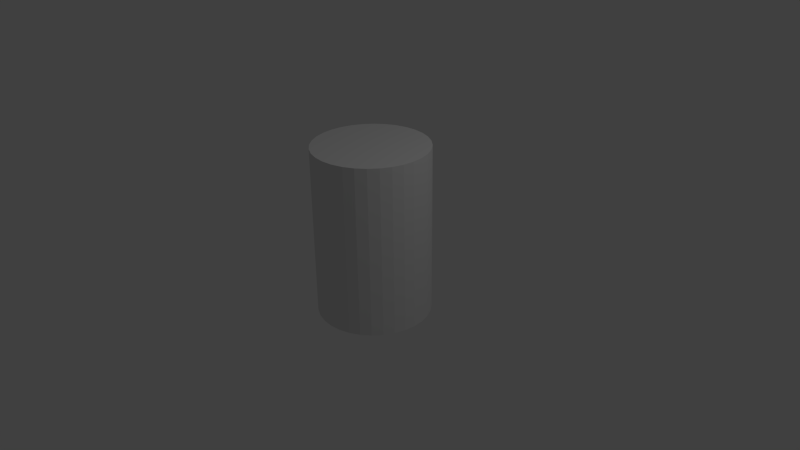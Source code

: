 # Source: coke.blend  (saved by Blender 2.68.0; exported with 4.5.12 LTS)
import bpy
from mathutils import Matrix  # noqa: F401  (used for matrix-valued properties, if any)

bpy.ops.wm.read_factory_settings(use_empty=True)
scene = bpy.context.scene
scene.name = 'Scene'

# ---- collections
col_collection_1 = bpy.data.collections.new('Collection 1'); scene.collection.children.link(col_collection_1)

# ---- world
world_world = bpy.data.worlds.new('World'); scene.world = world_world
world_world.color = (0.05088, 0.05088, 0.05088)
world_world.use_sun_shadow = False
world_world.sun_shadow_jitter_overblur = 0.0
world_world.cycles.sampling_method = 'MANUAL'
world_world.cycles.sample_map_resolution = 256

# ---- cameras
cam_camera = bpy.data.cameras.new('Camera')
cam_camera.clip_end = 100.0
cam_camera.lens = 35.0
cam_camera.sensor_width = 32.0
cam_camera.sensor_height = 18.0
cam_camera.ortho_scale = 7.314
cam_camera.dof.focus_distance = 0.0
cam_camera.dof.aperture_fstop = 128.0

# ---- lights
light_lamp = bpy.data.lights.new('Lamp', 'POINT')
light_lamp.transmission_factor = 0.0
light_lamp.cutoff_distance = 30.0
light_lamp.energy = 100.0
light_lamp.shadow_buffer_clip_start = 1.001
light_lamp.shadow_soft_size = 0.1
light_lamp.shadow_maximum_resolution = 0.006
light_lamp.use_absolute_resolution = True
light_lamp.cycles.use_multiple_importance_sampling = False

# ---- meshes
me_cylinder = bpy.data.meshes.new('Cylinder')
me_cylinder.from_pydata([(0.0, 1.0, -1.0), (0.0, 1.0, 2.0), (0.1951, 0.9808, -1.0), (0.1951, 0.9808, 2.0), (0.3827, 0.9239, -1.0), (0.3827, 0.9239, 2.0), (0.5556, 0.8315, -1.0), (0.5556, 0.8315, 2.0), (0.7071, 0.7071, -1.0), (0.7071, 0.7071, 2.0), (0.8315, 0.5556, -1.0), (0.8315, 0.5556, 2.0), (0.9239, 0.3827, -1.0), (0.9239, 0.3827, 2.0), (0.9808, 0.1951, -1.0), (0.9808, 0.1951, 2.0), (1.0, 7.55e-08, -1.0), (1.0, 7.55e-08, 2.0), (0.9808, -0.1951, -1.0), (0.9808, -0.1951, 2.0), (0.9239, -0.3827, -1.0), (0.9239, -0.3827, 2.0), (0.8315, -0.5556, -1.0), (0.8315, -0.5556, 2.0), (0.7071, -0.7071, -1.0), (0.7071, -0.7071, 2.0), (0.5556, -0.8315, -1.0), (0.5556, -0.8315, 2.0), (0.3827, -0.9239, -1.0), (0.3827, -0.9239, 2.0), (0.1951, -0.9808, -1.0), (0.1951, -0.9808, 2.0), (-3.258e-07, -1.0, -1.0), (-3.258e-07, -1.0, 2.0), (-0.1951, -0.9808, -1.0), (-0.1951, -0.9808, 2.0), (-0.3827, -0.9239, -1.0), (-0.3827, -0.9239, 2.0), (-0.5556, -0.8315, -1.0), (-0.5556, -0.8315, 2.0), (-0.7071, -0.7071, -1.0), (-0.7071, -0.7071, 2.0), (-0.8315, -0.5556, -1.0), (-0.8315, -0.5556, 2.0), (-0.9239, -0.3827, -1.0), (-0.9239, -0.3827, 2.0), (-0.9808, -0.1951, -1.0), (-0.9808, -0.1951, 2.0), (-1.0, 9.656e-07, -1.0), (-1.0, 9.656e-07, 2.0), (-0.9808, 0.1951, -1.0), (-0.9808, 0.1951, 2.0), (-0.9239, 0.3827, -1.0), (-0.9239, 0.3827, 2.0), (-0.8315, 0.5556, -1.0), (-0.8315, 0.5556, 2.0), (-0.7071, 0.7071, -1.0), (-0.7071, 0.7071, 2.0), (-0.5556, 0.8315, -1.0), (-0.5556, 0.8315, 2.0), (-0.3827, 0.9239, -1.0), (-0.3827, 0.9239, 2.0), (-0.1951, 0.9808, -1.0), (-0.1951, 0.9808, 2.0)], [], [(0, 1, 3, 2), (2, 3, 5, 4), (4, 5, 7, 6), (6, 7, 9, 8), (8, 9, 11, 10), (10, 11, 13, 12), (12, 13, 15, 14), (14, 15, 17, 16), (16, 17, 19, 18), (18, 19, 21, 20), (20, 21, 23, 22), (22, 23, 25, 24), (24, 25, 27, 26), (26, 27, 29, 28), (28, 29, 31, 30), (30, 31, 33, 32), (32, 33, 35, 34), (34, 35, 37, 36), (36, 37, 39, 38), (38, 39, 41, 40), (40, 41, 43, 42), (42, 43, 45, 44), (44, 45, 47, 46), (46, 47, 49, 48), (48, 49, 51, 50), (50, 51, 53, 52), (52, 53, 55, 54), (54, 55, 57, 56), (56, 57, 59, 58), (58, 59, 61, 60), (3, 1, 63, 61, 59, 57, 55, 53, 51, 49, 47, 45, 43, 41, 39, 37, 35, 33, 31, 29, 27, 25, 23, 21, 19, 17, 15, 13, 11, 9, 7, 5), (62, 63, 1, 0), (60, 61, 63, 62), (0, 2, 4, 6, 8, 10, 12, 14, 16, 18, 20, 22, 24, 26, 28, 30, 32, 34, 36, 38, 40, 42, 44, 46, 48, 50, 52, 54, 56, 58, 60, 62)])
_uv = me_cylinder.uv_layers.new(name='UVMap')
_uv.uv.foreach_set('vector', [0.1207, 0.5299, 0.1191, 0.0004716, 0.1537, 0.0003655, 0.1553, 0.5298, 0.1553, 0.5298, 0.1537, 0.0003655, 0.1876, 0.0002614, 0.1893, 0.5297, 0.1893, 0.5297, 0.1876, 0.0002614, 0.2196, 0.0001633, 0.2212, 0.5296, 0.2212, 0.5296, 0.2196, 0.0001633, 0.2484, 7.511e-05, 0.25, 0.5295, 0.25, 0.5295, 0.2484, 7.511e-05, 0.2728, 0.0, 0.2745, 0.5294, 0.9984, 0.0, 1.0, 0.5294, 0.9712, 0.5295, 0.9696, 8.828e-05, 0.9696, 8.828e-05, 0.9712, 0.5295, 0.9393, 0.5296, 0.9376, 0.0001863, 0.9376, 0.0001863, 0.9393, 0.5296, 0.9053, 0.5297, 0.9037, 0.0002904, 0.9037, 0.0002904, 0.9053, 0.5297, 0.8707, 0.5298, 0.8691, 0.0003965, 0.8691, 0.0003965, 0.8707, 0.5298, 0.8368, 0.5299, 0.8352, 0.0005006, 0.8352, 0.0005006, 0.8368, 0.5299, 0.8049, 0.53, 0.8032, 0.0005986, 0.8032, 0.0005986, 0.8049, 0.53, 0.7761, 0.5301, 0.7745, 0.0006869, 0.5261, 0.5302, 0.5245, 0.0007621, 0.5532, 0.0006738, 0.5549, 0.5301, 0.5549, 0.5301, 0.5532, 0.0006738, 0.5852, 0.0005757, 0.5868, 0.53, 0.5868, 0.53, 0.5852, 0.0005757, 0.6191, 0.0004716, 0.6207, 0.5299, 0.6207, 0.5299, 0.6191, 0.0004716, 0.6537, 0.0003655, 0.6553, 0.5298, 0.6553, 0.5298, 0.6537, 0.0003655, 0.6876, 0.0002614, 0.6893, 0.5297, 0.6893, 0.5297, 0.6876, 0.0002614, 0.7196, 0.0001634, 0.7212, 0.5296, 0.7212, 0.5296, 0.7196, 0.0001634, 0.7484, 7.515e-05, 0.75, 0.5295, 0.75, 0.5295, 0.7484, 7.515e-05, 0.7728, 0.0, 0.7745, 0.5294, 0.5228, 0.0, 0.5245, 0.5294, 0.4957, 0.5295, 0.4941, 8.83e-05, 0.4941, 8.83e-05, 0.4957, 0.5295, 0.4637, 0.5296, 0.4621, 0.0001863, 0.4621, 0.0001863, 0.4637, 0.5296, 0.4298, 0.5297, 0.4282, 0.0002905, 0.4282, 0.0002905, 0.4298, 0.5297, 0.3952, 0.5298, 0.3936, 0.0003965, 0.3936, 0.0003965, 0.3952, 0.5298, 0.3613, 0.5299, 0.3597, 0.0005006, 0.3597, 0.0005006, 0.3613, 0.5299, 0.3293, 0.53, 0.3277, 0.0005987, 0.3277, 0.0005987, 0.3293, 0.53, 0.3005, 0.5301, 0.2989, 0.000687, 0.2989, 0.000687, 0.3005, 0.5301, 0.2761, 0.5302, 0.2745, 0.000762, 0.001624, 0.5303, 0.0, 0.0008371, 0.02446, 0.0007621, 0.02609, 0.5302, 0.02609, 0.5302, 0.02446, 0.0007621, 0.05323, 0.0006737, 0.05485, 0.5301, 0.5245, 0.6885, 0.5312, 0.6546, 0.5445, 0.6226, 0.5637, 0.5939, 0.5881, 0.5694, 0.6169, 0.5502, 0.6489, 0.5369, 0.6828, 0.5302, 0.7174, 0.5302, 0.7513, 0.5369, 0.7833, 0.5502, 0.812, 0.5694, 0.8365, 0.5939, 0.8557, 0.6226, 0.869, 0.6546, 0.8757, 0.6885, 0.8757, 0.7231, 0.869, 0.7571, 0.8557, 0.789, 0.8365, 0.8178, 0.812, 0.8422, 0.7833, 0.8615, 0.7513, 0.8747, 0.7174, 0.8815, 0.6828, 0.8815, 0.6489, 0.8747, 0.6169, 0.8615, 0.5881, 0.8422, 0.5637, 0.8178, 0.5445, 0.789, 0.5312, 0.7571, 0.5245, 0.7231, 0.08681, 0.53, 0.08519, 0.0005757, 0.1191, 0.0004716, 0.1207, 0.5299, 0.05485, 0.5301, 0.05323, 0.0006737, 0.08519, 0.0005757, 0.08681, 0.53, 0.01999, 0.7891, 0.006749, 0.7571, 0.0, 0.7232, 0.0, 0.6886, 0.006749, 0.6547, 0.01999, 0.6227, 0.03921, 0.5939, 0.06367, 0.5695, 0.09244, 0.5503, 0.1244, 0.537, 0.1583, 0.5303, 0.1929, 0.5303, 0.2269, 0.537, 0.2588, 0.5503, 0.2876, 0.5695, 0.312, 0.5939, 0.3313, 0.6227, 0.3445, 0.6547, 0.3513, 0.6886, 0.3513, 0.7232, 0.3445, 0.7571, 0.3313, 0.7891, 0.312, 0.8179, 0.2876, 0.8423, 0.2588, 0.8615, 0.2269, 0.8748, 0.1929, 0.8815, 0.1583, 0.8815, 0.1244, 0.8748, 0.09244, 0.8615, 0.06367, 0.8423, 0.03921, 0.8179])
me_cylinder.use_remesh_preserve_volume = False
me_cylinder.use_remesh_preserve_attributes = False
me_cylinder.use_mirror_vertex_groups = False
me_cylinder.update()

# ---- objects
ob_cylinder = bpy.data.objects.new('Cylinder', me_cylinder)
ob_lamp = bpy.data.objects.new('Lamp', light_lamp)
ob_camera = bpy.data.objects.new('Camera', cam_camera)

# ---- transforms, parenting, visibility, modifiers, constraints
ob_cylinder.location = (0.0, 0.0, 0.0)
ob_cylinder.scale = (0.75, 0.75, 0.75)
ob_cylinder.lineart.crease_threshold = 0.0
ob_lamp.location = (4.076, 1.005, 5.904)
ob_lamp.rotation_euler = (0.6503, 0.05522, 1.866)
ob_lamp.lock_rotations_4d = False
ob_lamp.empty_display_type = 'ARROWS'
ob_lamp.color = (0.0, 0.0, 0.0, 0.0)
ob_lamp.lineart.crease_threshold = 0.0
ob_camera.location = (7.481, -6.508, 5.344)
ob_camera.rotation_euler = (1.109, 0.01082, 0.8149)
ob_camera.lock_rotations_4d = False
ob_camera.empty_display_type = 'ARROWS'
ob_camera.color = (0.0, 0.0, 0.0, 0.0)
ob_camera.display_type = 'WIRE'
ob_camera.lineart.crease_threshold = 0.0

# ---- collection membership
col_collection_1.objects.link(ob_cylinder)
col_collection_1.objects.link(ob_lamp)
col_collection_1.objects.link(ob_camera)

# ---- scene / render settings (as saved in the file)
scene.camera = ob_camera
scene.frame_start = 1; scene.frame_end = 250; scene.frame_set(1)
scene.render.engine = 'BLENDER_EEVEE_NEXT'
scene.render.image_settings.color_mode = 'RGB'
scene.render.image_settings.compression = 90
scene.render.resolution_percentage = 50
scene.render.dither_intensity = 0.0
scene.cycles.use_denoising = False
scene.cycles.samples = 10
scene.cycles.sampling_pattern = 'TABULATED_SOBOL'
scene.cycles.light_sampling_threshold = 0.0
scene.cycles.use_adaptive_sampling = False
scene.cycles.use_light_tree = False
scene.cycles.blur_glossy = 0.0
scene.cycles.volume_bounces = 1
scene.cycles.pixel_filter_type = 'GAUSSIAN'
scene.cycles.sample_clamp_indirect = 0.0
scene.view_settings.view_transform = 'Standard'
bpy.context.view_layer.update()
